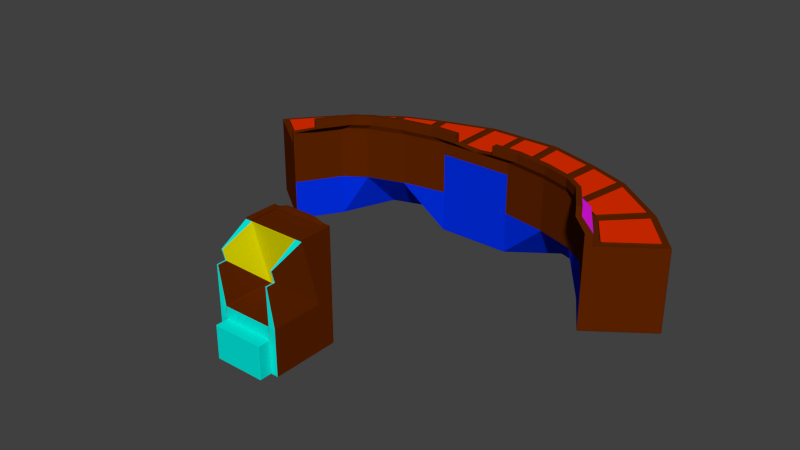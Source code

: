 # Source: deskkkkkkkkkkkk.blend  (saved by Blender 2.75.0; exported with 4.5.12 LTS)
import bpy
from mathutils import Matrix  # noqa: F401  (used for matrix-valued properties, if any)

bpy.ops.wm.read_factory_settings(use_empty=True)
scene = bpy.context.scene
scene.name = 'Scene'

# ---- collections
col_collection_1 = bpy.data.collections.new('Collection 1'); scene.collection.children.link(col_collection_1)

# ---- materials (node trees are filled in below, after node groups)
mat_material = bpy.data.materials.new('Material')
mat_material.alpha_threshold = 0.0
mat_material.use_transparent_shadow = False
mat_material.diffuse_color = (0.1149, 0.01761, 0.0, 1.0)
mat_material.roughness = 0.5
mat_material_003 = bpy.data.materials.new('Material.003')
mat_material_003.alpha_threshold = 0.0
mat_material_003.use_transparent_shadow = False
mat_material_003.diffuse_color = (0.0, 0.02835, 0.8, 1.0)
mat_material_003.roughness = 0.5
mat_material_004 = bpy.data.materials.new('Material.004')
mat_material_004.alpha_threshold = 0.0
mat_material_004.use_transparent_shadow = False
mat_material_004.diffuse_color = (0.8, 0.7628, 0.0, 1.0)
mat_material_004.roughness = 0.5
mat_material_005 = bpy.data.materials.new('Material.005')
mat_material_005.alpha_threshold = 0.0
mat_material_005.use_transparent_shadow = False
mat_material_005.diffuse_color = (0.0, 0.8, 0.7031, 1.0)
mat_material_005.roughness = 0.5
mat_material_001 = bpy.data.materials.new('Material.001')
mat_material_001.alpha_threshold = 0.0
mat_material_001.use_transparent_shadow = False
mat_material_001.diffuse_color = (0.8, 0.02818, 0.0, 1.0)
mat_material_001.roughness = 0.5
mat_material_002 = bpy.data.materials.new('Material.002')
mat_material_002.alpha_threshold = 0.0
mat_material_002.use_transparent_shadow = False
mat_material_002.diffuse_color = (0.7903, 0.01001, 0.8, 1.0)
mat_material_002.roughness = 0.5

# ---- material node trees

# ---- world
world_world = bpy.data.worlds.new('World'); scene.world = world_world
world_world.color = (0.05088, 0.05088, 0.05088)
world_world.use_sun_shadow = False
world_world.sun_shadow_jitter_overblur = 0.0
world_world.cycles.sampling_method = 'MANUAL'
world_world.cycles.sample_map_resolution = 256

# ---- meshes
me_cube_004 = bpy.data.meshes.new('Cube.004')
me_cube_004.from_pydata([(-1.0, 0.01923, -1.469), (-1.0, -1.0, 1.0), (-1.0, 1.0, -1.469), (-1.0, 1.0, 1.0), (1.0, 0.01923, -1.469), (1.0, -1.0, 1.0), (1.0, 1.0, -1.469), (1.0, 1.0, 1.0), (-1.0, 0.01923, -0.4543), (-1.0, 1.0, -0.4543), (1.0, 1.0, -0.4543), (1.0, 0.01923, -0.4543), (1.0, -3.085, -0.4543), (1.0, -3.085, -1.469), (-1.0, -3.085, -1.469), (-1.0, -3.085, -0.4543), (1.0, -3.085, -0.7235), (1.0, -3.085, -1.459), (-1.0, -3.085, -1.459), (-1.0, -3.085, -0.7235), (1.0, -3.829, -0.7235), (1.0, -3.829, -1.459), (-1.0, -3.829, -1.459), (-1.0, -3.829, -0.7235), (-1.271, 0.01923, -0.4543), (-1.271, -1.0, 1.0), (-1.271, 1.0, 1.0), (-1.271, 1.0, -0.4543), (-1.271, 1.0, -1.469), (-1.271, 0.01923, -1.469), (1.271, 1.0, -0.4543), (1.271, 1.0, -1.469), (1.271, 1.0, 1.0), (1.271, -1.0, 1.0), (1.271, 0.01923, -0.4543), (1.271, 0.01923, -1.469), (1.271, -3.085, -0.4543), (1.271, -3.085, -1.469), (-1.271, -3.085, -1.469), (-1.271, -3.085, -0.4543), (-1.383, -2.356, 0.3152), (-1.383, -2.536, 0.5717), (0.8401, -2.536, 0.5717), (0.8401, -2.356, 0.3152), (0.8401, -2.903, 0.3152), (-1.383, -2.903, 0.3152), (-1.431, -2.356, 0.3152), (-1.431, -2.536, 0.5717), (0.8878, -2.536, 0.5717), (0.8878, -2.356, 0.3152), (0.8878, -2.903, 0.3152), (-1.431, -2.903, 0.3152), (-1.0, 0.733, 1.0), (-1.0, 0.8691, -1.469), (1.0, 0.733, 1.0), (1.0, 0.8691, -1.469), (-1.271, 0.733, 1.0), (-1.271, 0.8691, -1.469), (1.271, 0.733, 1.0), (1.271, 0.8691, -1.469), (1.271, 0.8691, -0.4543), (-1.271, 0.8691, -0.4543), (-1.0, 0.733, 1.034), (-1.0, 1.0, 1.034), (1.0, 1.0, 1.034), (1.0, 0.733, 1.034), (1.0, -1.0, 1.034), (1.271, 1.0, 1.034), (-1.271, 1.0, 1.034), (-1.271, 0.733, 1.034), (1.271, 0.733, 1.034), (1.271, -1.0, 1.034), (-1.0, -1.0, 1.034), (-1.271, -1.0, 1.034), (-0.6131, 0.7847, 1.123), (-0.6131, 0.9484, 1.123), (0.6131, 0.9484, 1.123), (0.6131, 0.7847, 1.123), (-0.6131, 0.7847, 1.123), (-0.6131, 0.9484, 1.123), (0.6131, 0.9484, 1.123), (0.6131, 0.7847, 1.123)], [], [(8, 1, 41, 40), (9, 10, 6, 2), (25, 24, 46, 47), (14, 15, 39, 38), (53, 2, 6, 55), (7, 3, 63, 64), (5, 1, 8, 11), (58, 32, 67, 70), (3, 7, 10, 9), (10, 7, 32, 30), (14, 13, 17, 18), (0, 4, 13, 14), (11, 8, 15, 12), (3, 9, 27, 26), (19, 18, 22, 23), (15, 14, 18, 19), (13, 12, 16, 17), (12, 15, 19, 16), (20, 23, 22, 21), (17, 16, 20, 21), (16, 19, 23, 20), (18, 17, 21, 22), (61, 27, 28, 57), (60, 34, 35, 59), (35, 34, 36, 37), (58, 33, 34, 60), (56, 26, 27, 61), (24, 29, 38, 39), (54, 5, 66, 65), (55, 6, 31, 59), (15, 8, 40, 45), (9, 2, 28, 27), (13, 4, 35, 37), (53, 0, 29, 57), (0, 14, 38, 29), (33, 5, 42, 48), (6, 10, 30, 31), (12, 13, 37, 36), (42, 43, 49, 48), (40, 41, 47, 46), (43, 44, 50, 49), (45, 40, 46, 51), (11, 12, 44, 43), (39, 15, 45, 51), (12, 36, 50, 44), (34, 33, 48, 49), (5, 11, 43, 42), (24, 39, 51, 46), (36, 34, 49, 50), (1, 25, 47, 41), (2, 53, 57, 28), (4, 55, 59, 35), (3, 26, 68, 63), (25, 56, 61, 24), (32, 58, 60, 30), (30, 60, 59, 31), (24, 61, 57, 29), (5, 33, 71, 66), (5, 54, 52, 1), (0, 53, 55, 4), (63, 62, 74, 75), (65, 66, 71, 70), (62, 63, 68, 69), (72, 62, 69, 73), (64, 65, 70, 67), (26, 56, 69, 68), (1, 52, 62, 72), (33, 58, 70, 71), (32, 7, 64, 67), (56, 25, 73, 69), (52, 54, 65, 62), (25, 1, 72, 73), (74, 77, 81, 78), (64, 63, 75, 76), (65, 64, 76, 77), (62, 65, 77, 74), (81, 80, 79, 78), (76, 75, 79, 80), (77, 76, 80, 81), (75, 74, 78, 79)])
me_cube_004.polygons.foreach_set('material_index', [2, 0, 0, 3, 0, 0, 2, 0, 1, 0, 0, 0, 0, 0, 3, 0, 0, 3, 3, 3, 3, 0, 0, 0, 0, 0, 0, 0, 0, 0, 0, 0, 0, 0, 0, 3, 0, 3, 3, 3, 3, 3, 0, 3, 3, 0, 2, 0, 0, 3, 0, 0, 0, 0, 0, 0, 0, 0, 0, 0, 0, 0, 0, 0, 0, 0, 0, 0, 0, 0, 0, 0, 0, 0, 0, 0, 0, 0, 0, 0])
_uv = me_cube_004.uv_layers.new(name='UVMap')
_uv.uv.foreach_set('vector', [0.5921, 0.8173, 0.4839, 0.7017, 0.5144, 0.5258, 0.5335, 0.5462, 0.1691, 0.5796, 0.02015, 0.5796, 0.02015, 0.4644, 0.1691, 0.4644, 0.1918, 0.2274, 0.3001, 0.1115, 0.2425, 0.3818, 0.2234, 0.4022, 0.3449, 0.6719, 0.3382, 0.5574, 0.3582, 0.5547, 0.3649, 0.6692, 0.02015, 0.01488, 0.02015, 1.355e-08, 0.1691, 1.355e-08, 0.1691, 0.01488, 0.02015, 0.7448, 0.1691, 0.7448, 0.1691, 0.7487, 0.02015, 0.7487, 0.663, 0.0, 0.663, 0.2274, 0.5619, 0.2274, 0.5619, 2.711e-08, 0.3782, 0.4343, 0.3782, 0.4646, 0.3756, 0.4646, 0.3756, 0.4343, 0.1691, 0.7448, 0.02015, 0.7448, 0.02015, 0.5796, 0.1691, 0.5796, 0.02015, 0.5796, 0.02015, 0.7448, 1.775e-08, 0.7448, 1.775e-08, 0.5796, 0.3744, 0.6918, 0.3744, 0.4644, 0.3751, 0.4644, 0.3751, 0.6918, 0.02015, 0.1115, 0.1691, 0.1115, 0.1691, 0.4644, 0.02015, 0.4644, 0.1892, 0.4644, 0.3382, 0.4644, 0.3382, 0.8171, 0.1892, 0.8171, 0.1691, 0.7448, 0.1691, 0.5796, 0.1892, 0.5796, 0.1892, 0.7448, 0.244, 0.9017, 0.1892, 0.9016, 0.1892, 0.8171, 0.244, 0.8171, 0.1892, 0.4644, 0.1892, 0.4644, 0.1892, 0.4644, 0.1892, 0.4644, 0.1892, 0.4644, 0.1892, 0.4644, 0.1892, 0.4644, 0.1892, 0.4644, 0.661, 0.692, 0.661, 0.9194, 0.6411, 0.9194, 0.6411, 0.692, 0.6467, 0.4646, 0.6467, 0.692, 0.5921, 0.692, 0.5921, 0.4646, 0.2987, 0.9016, 0.244, 0.9017, 0.244, 0.8172, 0.2987, 0.8171, 0.1843, 0.759, 0.1843, 0.9864, 0.129, 0.9864, 0.129, 0.759, 0.6173, 0.2274, 0.6173, 0.4548, 0.5619, 0.4548, 0.5619, 0.2274, 0.3001, 0.01493, 0.3001, 4.995e-05, 0.3756, 8.397e-05, 0.3756, 0.01497, 0.4864, 0.4495, 0.4864, 0.3529, 0.5619, 0.3527, 0.5619, 0.4493, 0.5619, 0.3527, 0.4864, 0.3529, 0.4864, 0.0001744, 0.5619, 0.0, 0.3782, 0.4343, 0.3782, 0.2373, 0.4864, 0.3529, 0.4864, 0.4495, 0.1918, 0.03035, 0.1918, 1.152e-06, 0.3001, 4.995e-05, 0.3001, 0.01493, 0.3001, 0.1115, 0.3756, 0.1116, 0.3756, 0.4644, 0.3001, 0.4644, 0.3675, 0.6918, 0.3675, 0.8888, 0.3649, 0.8888, 0.3649, 0.6918, 0.1691, 0.01488, 0.1691, 1.355e-08, 0.1892, 2.711e-08, 0.1892, 0.01488, 0.5921, 0.4646, 0.5921, 0.8173, 0.5335, 0.5462, 0.5335, 0.484, 0.1691, 0.5796, 0.1691, 0.4644, 0.1892, 0.4644, 0.1892, 0.5796, 0.1691, 0.4644, 0.1691, 0.1115, 0.1892, 0.1115, 0.1892, 0.4644, 0.02015, 0.01488, 0.02015, 0.1115, 1.775e-08, 0.1115, 2.663e-08, 0.01488, 0.02015, 0.1115, 0.02015, 0.4644, 0.0, 0.4644, 1.775e-08, 0.1115, 0.3183, 1.0, 0.2987, 0.9926, 0.3148, 0.8171, 0.3183, 0.8184, 0.02015, 0.4644, 0.02015, 0.5796, 1.775e-08, 0.5796, 0.0, 0.4644, 0.3582, 0.7621, 0.3649, 0.8766, 0.3449, 0.8793, 0.3382, 0.7649, 0.1879, 0.759, 0.1879, 0.7862, 0.1843, 0.7862, 0.1843, 0.759, 0.1843, 0.8135, 0.1843, 0.7862, 0.1879, 0.7862, 0.1879, 0.8135, 0.3736, 0.6918, 0.3736, 0.754, 0.3701, 0.754, 0.3701, 0.6918, 0.3701, 0.8162, 0.3701, 0.754, 0.3736, 0.754, 0.3736, 0.8162, 0.4839, 0.4646, 0.4839, 0.8175, 0.4264, 0.797, 0.4264, 0.7348, 0.3582, 0.5547, 0.3382, 0.5574, 0.3614, 0.4649, 0.3649, 0.4644, 0.3582, 0.7621, 0.3382, 0.7649, 0.3614, 0.6724, 0.3649, 0.6719, 0.4864, 0.3529, 0.3782, 0.2373, 0.4087, 0.06137, 0.4278, 0.08175, 0.3756, 0.5804, 0.4839, 0.4646, 0.4264, 0.7348, 0.4073, 0.7552, 0.3001, 0.1115, 0.3001, 0.4644, 0.2425, 0.444, 0.2425, 0.3818, 0.4864, 0.0001744, 0.4864, 0.3529, 0.4278, 0.08175, 0.4278, 0.01955, 0.3378, 1.0, 0.3183, 0.9926, 0.3344, 0.8171, 0.3378, 0.8184, 0.02015, 1.355e-08, 0.02015, 0.01488, 2.663e-08, 0.01488, 2.663e-08, 0.0, 0.1691, 0.1115, 0.1691, 0.01488, 0.1892, 0.01488, 0.1892, 0.1115, 0.1691, 0.7448, 0.1892, 0.7448, 0.1892, 0.7487, 0.1691, 0.7487, 0.1918, 0.2274, 0.1918, 0.03035, 0.3001, 0.01493, 0.3001, 0.1115, 0.3782, 0.4646, 0.3782, 0.4343, 0.4864, 0.4495, 0.4864, 0.4643, 0.4864, 0.4643, 0.4864, 0.4495, 0.5619, 0.4493, 0.5619, 0.4642, 0.3001, 0.1115, 0.3001, 0.01493, 0.3756, 0.01497, 0.3756, 0.1116, 0.1843, 0.8442, 0.1843, 0.8135, 0.1869, 0.8135, 0.1869, 0.8442, 0.0, 0.759, 0.129, 0.759, 0.129, 0.9864, 1.775e-08, 0.9864, 0.02015, 0.1115, 0.02015, 0.01488, 0.1691, 0.01488, 0.1691, 0.1115, 0.6209, 0.692, 0.6209, 0.7223, 0.5921, 0.716, 0.5921, 0.6975, 0.6374, 0.2577, 0.6374, 0.4546, 0.6173, 0.4546, 0.6173, 0.2577, 0.6209, 0.7223, 0.6209, 0.692, 0.6411, 0.692, 0.6411, 0.7223, 0.6209, 0.9192, 0.6209, 0.7223, 0.6411, 0.7223, 0.6411, 0.9192, 0.6374, 0.2274, 0.6374, 0.2577, 0.6173, 0.2577, 0.6173, 0.2274, 0.1918, 1.152e-06, 0.1918, 0.03035, 0.1892, 0.03035, 0.1892, 0.0, 0.3675, 0.8888, 0.3675, 0.6918, 0.3701, 0.6918, 0.3701, 0.8888, 0.3782, 0.2373, 0.3782, 0.4343, 0.3756, 0.4343, 0.3756, 0.2373, 1.775e-08, 0.7448, 0.02015, 0.7448, 0.02015, 0.7487, 1.775e-08, 0.7487, 0.1918, 0.03035, 0.1918, 0.2274, 0.1892, 0.2274, 0.1892, 0.03035, 0.3649, 0.6918, 0.3649, 0.4644, 0.3675, 0.4644, 0.3675, 0.6918, 0.3701, 0.847, 0.3701, 0.8162, 0.3726, 0.8162, 0.3726, 0.847, 0.0, 0.0, 0.0, 0.0, 0.0, 0.0, 0.0, 0.0, 0.02015, 0.7487, 0.1691, 0.7487, 0.1403, 0.759, 0.04896, 0.759, 0.6374, 0.2577, 0.6374, 0.2274, 0.6662, 0.2329, 0.6662, 0.2515, 0.3675, 0.6918, 0.3675, 0.4644, 0.3744, 0.5084, 0.3744, 0.6478, 0.4839, 0.8173, 0.4961, 0.8173, 0.4961, 0.9567, 0.4839, 0.9567, 0.0, 0.0, 0.0, 0.0, 0.0, 0.0, 0.0, 0.0, 0.0, 0.0, 0.0, 0.0, 0.0, 0.0, 0.0, 0.0, 0.0, 0.0, 0.0, 0.0, 0.0, 0.0, 0.0, 0.0])
me_cube_004.materials.append(mat_material)
me_cube_004.materials.append(mat_material_003)
me_cube_004.materials.append(mat_material_004)
me_cube_004.materials.append(mat_material_005)
me_cube_004.use_remesh_preserve_volume = False
me_cube_004.use_remesh_preserve_attributes = False
me_cube_004.use_mirror_vertex_groups = False
me_cube_004.update()
me_cube_002 = bpy.data.meshes.new('Cube.002')
me_cube_002.from_pydata([(-0.9025, -1.374, -1.0), (-0.9025, -1.374, 1.0), (-1.218, -0.342, -1.0), (-1.218, -0.342, 1.0), (-1.009, 0.7739, -1.0), (-0.7111, 1.068, -1.0), (-0.4889, 1.468, -1.0), (-0.2, 1.587, -1.0), (0.0, 2.6, 1.0), (0.0, 1.587, -1.0), (0.0, 0.5, 1.0), (0.0, 0.5, -1.0), (-0.2, 0.5, 1.0), (-0.4444, 0.3, 1.0), (-0.6444, 3.725e-08, 1.0), (-0.7603, -0.358, 1.0), (-1.009, 0.7739, 1.0), (-0.7111, 1.8, 1.0), (-0.4889, 2.2, 1.0), (-0.2, 2.6, 1.0), (-0.7603, -0.358, -1.0), (-0.6444, 1.0, -1.0), (-0.4444, 1.3, -1.0), (-0.2, 0.5, -1.0), (-0.9025, -1.374, 0.0), (-1.218, -0.342, 0.0), (0.0, 0.5, 0.0), (0.0, 1.587, 0.0), (-1.009, 0.7739, 0.0), (-0.7111, 1.068, 0.0), (-0.4889, 1.468, 0.0), (-0.2, 1.587, 0.0), (-0.2, 0.5, 0.0), (-0.4444, 0.3, 0.0), (-0.6444, 3.725e-08, 0.0), (-0.7603, -0.358, 0.0), (-0.934, -1.271, 1.0), (-0.934, -1.271, -1.0), (0.0, 0.71, 1.0), (0.0, 0.71, -1.0), (-0.7851, -0.2448, -1.0), (-0.6511, 1.08, -1.0), (-0.4489, 1.39, -1.0), (-0.2, 0.71, -1.0), (-0.2, 0.71, 1.0), (-0.4489, 0.49, 1.0), (-0.6511, 0.18, 1.0), (-0.7851, -0.2448, 1.0), (-0.934, -1.271, 0.0), (0.0, 0.5, 1.295), (-0.2, 0.5, 1.295), (-0.6444, 3.725e-08, 1.295), (-0.7603, -0.358, 1.295), (-0.4444, 0.3, 1.295), (-0.9025, -1.374, 1.295), (0.0, 0.71, 1.295), (-0.2, 0.71, 1.295), (-0.4489, 0.49, 1.295), (-0.6511, 0.18, 1.295), (-0.7851, -0.2448, 1.295), (-0.934, -1.271, 1.295), (-0.1174, 0.3849, 1.418), (-0.2702, 0.3849, 1.418), (-0.6098, 0.002805, 1.418), (-0.6983, -0.2707, 1.418), (-0.457, 0.232, 1.418), (-0.807, -1.047, 1.418), (-0.1174, 0.5453, 1.418), (-0.2702, 0.5453, 1.418), (-0.4604, 0.3772, 1.418), (-0.6149, 0.1403, 1.418), (-0.7173, -0.1842, 1.418), (-0.831, -0.9681, 1.418), (-0.1174, 0.3849, 1.643), (-0.2702, 0.3849, 1.643), (-0.6098, 0.002805, 1.643), (-0.6983, -0.2707, 1.643), (-0.457, 0.232, 1.643), (-0.807, -1.047, 1.643), (-0.1174, 0.5453, 1.643), (-0.2702, 0.5453, 1.643), (-0.4604, 0.3772, 1.643), (-0.6149, 0.1403, 1.643), (-0.7173, -0.1842, 1.643), (-0.831, -0.9681, 1.643), (-0.829, -0.2505, 1.0), (-1.004, 0.5458, 1.0), (-1.167, -0.3265, 1.0), (-0.9454, -1.052, 1.0), (-0.02183, 0.9163, 1.0), (-0.02183, 2.394, 1.0), (-0.1782, 2.394, 1.0), (-0.1782, 0.9163, 1.0), (-0.2294, 0.8825, 1.0), (-0.2294, 2.36, 1.0), (-0.4552, 2.047, 1.0), (-0.4239, 0.7105, 1.0), (-0.4764, 0.6379, 1.0), (-0.5077, 1.975, 1.0), (-0.6814, 1.662, 1.0), (-0.6345, 0.3956, 1.0), (-0.6812, 0.2777, 1.0), (-0.7281, 1.544, 1.0), (-0.9607, 0.7419, 1.0), (-0.786, -0.05439, 1.0), (-1.004, 0.5458, 1.036), (-0.829, -0.2505, 1.036), (-1.167, -0.3265, 1.036), (-0.9454, -1.052, 1.036), (-0.02183, 2.394, 1.036), (-0.02183, 0.9163, 1.036), (-0.1782, 2.394, 1.036), (-0.1782, 0.9163, 1.036), (-0.2294, 2.36, 1.036), (-0.2294, 0.8825, 1.036), (-0.4552, 2.047, 1.036), (-0.4239, 0.7105, 1.036), (-0.5077, 1.975, 1.036), (-0.4764, 0.6379, 1.036), (-0.6814, 1.662, 1.036), (-0.6345, 0.3956, 1.036), (-0.7281, 1.544, 1.036), (-0.6812, 0.2777, 1.036), (-0.9607, 0.7419, 1.036), (-0.786, -0.05439, 1.036)], [], [(48, 25, 2, 37), (25, 28, 4, 2), (30, 31, 7, 6), (35, 24, 0, 20), (29, 30, 6, 5), (122, 121, 123, 124), (28, 29, 5, 4), (43, 7, 9, 39), (37, 2, 4, 40), (31, 27, 9, 7), (40, 4, 5, 41), (41, 5, 6, 42), (42, 6, 7, 43), (118, 117, 119, 120), (114, 113, 115, 116), (110, 109, 111, 112), (106, 105, 107, 108), (26, 32, 23, 11), (32, 33, 22, 23), (33, 34, 21, 22), (34, 35, 20, 21), (14, 15, 35, 34), (13, 14, 34, 33), (12, 13, 33, 32), (10, 12, 32, 26), (19, 8, 27, 31), (16, 17, 29, 28), (17, 18, 30, 29), (15, 1, 24, 35), (18, 19, 31, 30), (3, 16, 28, 25), (36, 3, 25, 48), (1, 36, 48, 24), (13, 12, 50, 53), (45, 46, 58, 57), (12, 10, 49, 50), (1, 15, 52, 54), (22, 42, 43, 23), (21, 41, 42, 22), (20, 40, 41, 21), (0, 37, 40, 20), (23, 43, 39, 11), (46, 47, 59, 58), (24, 48, 37, 0), (55, 56, 68, 67), (50, 49, 61, 62), (60, 54, 66, 72), (54, 52, 64, 66), (56, 57, 69, 68), (15, 14, 51, 52), (44, 45, 57, 56), (47, 36, 60, 59), (14, 13, 53, 51), (38, 44, 56, 55), (36, 1, 54, 60), (10, 38, 55, 49), (67, 68, 80, 79), (62, 61, 73, 74), (72, 66, 78, 84), (66, 64, 76, 78), (68, 69, 81, 80), (53, 50, 62, 65), (58, 59, 71, 70), (52, 51, 63, 64), (59, 60, 72, 71), (49, 55, 67, 61), (57, 58, 70, 69), (51, 53, 65, 63), (75, 82, 83, 76), (77, 81, 82, 75), (74, 80, 81, 77), (73, 79, 80, 74), (76, 83, 84, 78), (65, 62, 74, 77), (70, 71, 83, 82), (64, 63, 75, 76), (71, 72, 84, 83), (61, 67, 79, 73), (69, 70, 82, 81), (63, 65, 77, 75), (94, 95, 115, 113), (16, 86, 85, 47), (3, 87, 86, 16), (36, 88, 87, 3), (47, 85, 88, 36), (87, 88, 108, 107), (8, 90, 89, 38), (19, 91, 90, 8), (44, 92, 91, 19), (38, 89, 92, 44), (97, 98, 117, 118), (19, 94, 93, 44), (18, 95, 94, 19), (45, 96, 95, 18), (44, 93, 96, 45), (90, 91, 111, 109), (18, 98, 97, 45), (17, 99, 98, 18), (46, 100, 99, 17), (45, 97, 100, 46), (93, 94, 113, 114), (17, 102, 101, 46), (16, 103, 102, 17), (47, 104, 103, 16), (46, 101, 104, 47), (101, 102, 121, 122), (91, 92, 112, 111), (98, 99, 119, 117), (88, 85, 106, 108), (95, 96, 116, 115), (102, 103, 123, 121), (92, 89, 110, 112), (99, 100, 120, 119), (96, 93, 114, 116), (103, 104, 124, 123), (100, 97, 118, 120), (104, 101, 122, 124), (85, 86, 105, 106), (89, 90, 109, 110), (86, 87, 107, 105)])
me_cube_002.polygons.foreach_set('material_index', [0, 0, 3, 3, 3, 1, 3, 0, 0, 3, 0, 0, 0, 1, 1, 1, 1, 3, 3, 3, 3, 0, 0, 0, 3, 0, 0, 0, 0, 0, 0, 0, 0, 0, 2, 0, 0, 0, 0, 0, 0, 0, 2, 0, 2, 0, 0, 0, 2, 0, 2, 2, 0, 2, 0, 0, 2, 0, 0, 0, 2, 0, 2, 0, 2, 0, 2, 0, 0, 0, 0, 0, 0, 0, 2, 0, 2, 0, 2, 0, 0, 0, 0, 0, 0, 0, 0, 0, 0, 0, 0, 0, 0, 0, 0, 0, 0, 0, 0, 0, 0, 0, 0, 0, 0, 0, 0, 0, 0, 0, 0, 0, 0, 0, 0, 0, 0, 0, 0, 0])
_uv = me_cube_002.uv_layers.new(name='UVMap')
_uv.uv.foreach_set('vector', [-0.9004, 1.89, -0.8908, 1.0, 0.03416, 1.0, 0.02455, 1.89, -0.8908, 1.0, -0.892, -0.1465, 0.03299, -0.1465, 0.03416, 1.0, 0.9849, 2.103, 1.26, 2.103, 1.26, 3.114, 0.9849, 3.114, 0.9651, 0.0579, 0.9679, 1.092, 0.04335, 1.092, 0.04054, 0.0579, -0.8979, -0.483, -0.9017, -0.915, 0.02324, -0.915, 0.02707, -0.483, -0.2837, 14.93, -0.2837, 16.64, -0.6083, 15.57, -0.4285, 14.48, -0.892, -0.1465, -0.8979, -0.483, 0.02707, -0.483, 0.03299, -0.1465, 0.7339, 1.979, 0.3816, 1.18, 0.5483, 1.092, 0.9006, 1.891, 0.9172, 4.105, 0.308, 3.384, 0.03416, 2.276, 0.6295, 3.106, 1.26, 2.103, 1.444, 2.103, 1.444, 3.114, 1.26, 3.114, 0.6295, 3.106, 0.03416, 2.276, 0.1642, 1.877, 0.2093, 1.84, 0.2093, 1.84, 0.1642, 1.877, 0.1888, 1.416, 0.2534, 1.469, 0.2534, 1.469, 0.1888, 1.416, 0.3816, 1.18, 0.7339, 1.979, 0.8203, 14.81, 0.8203, 16.61, 0.5962, 16.2, 0.6176, 14.48, -0.004095, 14.72, -0.004095, 16.71, -0.2837, 16.29, -0.245, 14.48, 1.014, 14.48, 1.014, 16.48, 0.8203, 16.48, 0.8203, 14.48, -0.6083, 15.58, -0.964, 16.61, -1.009, 15.41, -0.6083, 14.48, 2.035, 2.76, 2.22, 2.754, 2.247, 3.765, 2.062, 3.771, 2.0, 1.229, 1.825, 1.092, 2.0, 2.504, 1.444, 2.037, 0.9711, -0.6602, 0.9664, -0.3207, 0.03416, -1.308, 0.03891, -1.648, 0.9664, -0.3207, 0.9651, 0.0579, 0.04054, 0.0579, 0.03416, -1.308, 1.891, -0.3207, 1.89, 0.0579, 0.9651, 0.0579, 0.9664, -0.3207, 1.896, -0.6602, 1.891, -0.3207, 0.9664, -0.3207, 0.9711, -0.6602, 1.903, -0.9105, 1.896, -0.6602, 0.9711, -0.6602, 0.9782, -0.9105, 2.008, 1.75, 2.193, 1.744, 2.22, 2.754, 2.035, 2.76, -0.5974, 1.988, -0.4123, 1.988, -0.4123, 3.012, -0.5974, 3.012, -1.817, -0.1465, -1.82, -1.216, -0.8979, -0.483, -0.892, -0.1465, -1.82, -1.216, -1.824, -1.648, -0.9017, -0.915, -0.8979, -0.483, 1.89, 0.0579, 1.892, 1.092, 0.9679, 1.092, 0.9651, 0.0579, 1.037, 1.092, 1.333, 1.092, 1.26, 2.103, 0.9849, 2.103, -1.816, 1.0, -1.817, -0.1465, -0.892, -0.1465, -0.8908, 1.0, -1.825, 1.89, -1.816, 1.0, -0.8908, 1.0, -0.9004, 1.89, -1.826, 1.988, -1.825, 1.89, -0.9004, 1.89, -0.9015, 1.988, 4.35, 10.94, 4.36, 10.6, 4.725, 10.6, 4.716, 10.94, -0.6369, 11.9, -0.632, 12.35, -0.9975, 12.35, -1.002, 11.9, 4.748, 14.16, 4.501, 14.16, 4.49, 13.76, 4.738, 13.76, 4.346, 13.28, 4.342, 11.9, 4.708, 11.9, 4.712, 13.28, 0.2932, 1.549, 0.2534, 1.469, 0.7339, 1.979, 0.8182, 2.17, 0.247, 1.91, 0.2093, 1.84, 0.2534, 1.469, 0.2932, 1.549, 0.6956, 3.198, 0.6295, 3.106, 0.2093, 1.84, 0.247, 1.91, 0.9849, 4.186, 0.9172, 4.105, 0.6295, 3.106, 0.6956, 3.198, 0.8182, 2.17, 0.7339, 1.979, 0.9006, 1.891, 0.9849, 2.083, -0.632, 12.35, -0.6297, 12.95, -0.9953, 12.95, -0.9975, 12.35, -0.9015, 1.988, -0.9004, 1.89, 0.02455, 1.89, 0.02348, 1.988, 1.596, 14.92, 1.348, 14.92, 1.262, 14.7, 1.451, 14.7, 4.738, 13.76, 4.49, 13.76, 4.631, 13.59, 4.82, 13.59, 1.523, 15.04, 1.596, 14.92, 1.596, 15.38, 1.54, 15.48, 4.712, 13.28, 4.708, 11.9, 4.862, 11.77, 4.865, 12.82, 0.3493, 14.95, 0.02091, 14.95, -0.004095, 14.79, 0.2468, 14.79, 4.342, 11.9, 4.344, 11.39, 4.71, 11.39, 4.708, 11.9, 0.3493, 15.35, 0.02091, 15.35, 0.02091, 14.95, 0.3493, 14.95, -0.6297, 12.95, -0.6296, 14.35, -0.9952, 14.35, -0.9953, 12.95, 4.344, 11.39, 4.35, 10.94, 4.716, 10.94, 4.71, 11.39, 0.5962, 15.35, 0.3493, 15.35, 0.3493, 14.95, 0.5962, 14.95, -0.6296, 14.35, -0.631, 14.48, -0.9966, 14.48, -0.9952, 14.35, 1.262, 14.93, 1.516, 14.92, 1.516, 15.32, 1.262, 15.32, 0.4355, 14.79, 0.2468, 14.79, 0.2468, 14.48, 0.4355, 14.48, 4.82, 13.59, 4.631, 13.59, 4.623, 13.29, 4.812, 13.28, -1.149, 13.93, -1.15, 14.03, -1.428, 14.03, -1.427, 13.93, 4.865, 12.82, 4.862, 11.77, 5.14, 11.77, 5.142, 12.82, 0.2468, 14.79, -0.004095, 14.79, -0.004095, 14.48, 0.2468, 14.48, 4.716, 10.94, 4.725, 10.6, 4.875, 10.78, 4.868, 11.03, -0.9975, 12.35, -0.9953, 12.95, -1.149, 12.85, -1.151, 12.4, 4.708, 11.9, 4.71, 11.39, 4.863, 11.38, 4.862, 11.77, -0.9953, 12.95, -0.9952, 14.35, -1.149, 13.93, -1.149, 12.85, 1.596, 14.64, 1.596, 14.92, 1.451, 14.7, 1.451, 14.48, -1.002, 11.9, -0.9975, 12.35, -1.151, 12.4, -1.155, 12.05, 4.71, 11.39, 4.716, 10.94, 4.868, 11.03, 4.863, 11.38, -1.353, 15.88, -1.433, 16.04, -1.372, 15.59, -1.305, 15.49, -1.306, 16.25, -1.387, 16.42, -1.433, 16.04, -1.353, 15.88, -1.179, 16.54, -1.266, 16.74, -1.387, 16.42, -1.306, 16.25, -1.009, 16.63, -1.095, 16.83, -1.266, 16.74, -1.179, 16.54, -1.305, 15.49, -1.372, 15.59, -1.078, 14.56, -1.009, 14.48, 4.868, 11.03, 4.875, 10.78, 5.153, 10.78, 5.146, 11.03, -1.151, 12.4, -1.149, 12.85, -1.427, 12.85, -1.429, 12.4, 4.862, 11.77, 4.863, 11.38, 5.141, 11.38, 5.14, 11.77, -1.149, 12.85, -1.149, 13.93, -1.427, 13.93, -1.427, 12.85, 3.747, 15.18, 3.941, 15.17, 3.941, 15.48, 3.747, 15.48, -1.155, 12.05, -1.151, 12.4, -1.429, 12.4, -1.433, 12.05, 4.863, 11.38, 4.868, 11.03, 5.146, 11.03, 5.141, 11.38, 4.878, 15.53, 4.872, 15.07, 4.916, 15.07, 4.922, 15.53, 6.375, 12.37, 6.29, 12.66, 5.808, 13.63, 5.758, 13.61, 6.238, 13.9, 6.184, 13.86, 6.29, 12.66, 6.375, 12.37, 5.581, 15.0, 5.67, 14.72, 6.184, 13.86, 6.238, 13.9, 5.758, 13.61, 5.808, 13.63, 5.67, 14.72, 5.581, 15.0, 1.698, 15.41, 1.704, 14.48, 1.748, 14.48, 1.742, 15.41, 5.805, 9.616, 5.76, 9.893, 5.25, 11.81, 5.153, 12.07, 6.043, 9.692, 5.946, 9.951, 5.76, 9.893, 5.805, 9.616, 5.391, 12.15, 5.436, 11.87, 5.946, 9.951, 6.043, 9.692, 5.153, 12.07, 5.25, 11.81, 5.436, 11.87, 5.391, 12.15, 1.64, 14.85, 1.647, 16.61, 1.603, 16.61, 1.596, 14.85, 6.043, 9.692, 5.995, 10.01, 5.485, 11.93, 5.391, 12.15, 6.248, 10.32, 6.155, 10.51, 5.995, 10.01, 6.043, 9.692, 5.611, 12.53, 5.657, 12.23, 6.155, 10.51, 6.248, 10.32, 5.391, 12.15, 5.485, 11.93, 5.657, 12.23, 5.611, 12.53, 1.306, 15.32, 1.306, 15.54, 1.262, 15.54, 1.262, 15.32, 6.248, 10.32, 6.193, 10.62, 5.695, 12.35, 5.611, 12.53, 6.375, 10.92, 6.292, 11.09, 6.193, 10.62, 6.248, 10.32, 5.745, 13.01, 5.799, 12.72, 6.292, 11.09, 6.375, 10.92, 5.611, 12.53, 5.695, 12.35, 5.799, 12.72, 5.745, 13.01, 4.864, 13.57, 4.872, 15.52, 4.829, 15.52, 4.82, 13.57, 6.375, 10.92, 6.307, 11.26, 5.814, 12.89, 5.745, 13.01, 6.375, 12.37, 6.307, 12.39, 6.307, 11.26, 6.375, 10.92, 5.758, 13.61, 5.824, 13.36, 6.307, 12.39, 6.375, 12.37, 5.745, 13.01, 5.814, 12.89, 5.824, 13.36, 5.758, 13.61, 1.841, 14.95, 1.845, 16.61, 1.801, 16.61, 1.797, 14.95, 4.973, 15.26, 4.973, 13.28, 5.017, 13.28, 5.017, 15.26, 1.753, 16.62, 1.748, 16.17, 1.792, 16.17, 1.797, 16.62, 1.698, 14.48, 1.691, 15.58, 1.647, 15.58, 1.654, 14.48, 4.872, 15.07, 4.878, 13.28, 4.922, 13.28, 4.916, 15.07, 4.929, 15.44, 4.922, 14.32, 4.966, 14.32, 4.973, 15.44, 3.941, 15.38, 3.941, 15.17, 3.985, 15.17, 3.985, 15.38, 1.748, 16.17, 1.753, 14.48, 1.797, 14.48, 1.792, 16.17, 4.872, 13.28, 4.864, 13.57, 4.82, 13.57, 4.829, 13.28, 4.922, 14.32, 4.929, 13.28, 4.973, 13.28, 4.966, 14.32, 1.647, 14.48, 1.64, 14.85, 1.596, 14.85, 1.603, 14.48, 1.845, 14.48, 1.841, 14.95, 1.797, 14.95, 1.801, 14.48, 1.691, 15.58, 1.698, 16.58, 1.654, 16.58, 1.647, 15.58, 5.061, 13.28, 5.061, 15.24, 5.017, 15.24, 5.017, 13.28, 1.704, 16.61, 1.698, 15.41, 1.742, 15.41, 1.748, 16.61])
me_cube_002.materials.append(mat_material)
me_cube_002.materials.append(mat_material_001)
me_cube_002.materials.append(mat_material_002)
me_cube_002.materials.append(mat_material_003)
me_cube_002.use_remesh_preserve_volume = False
me_cube_002.use_remesh_preserve_attributes = False
me_cube_002.use_mirror_vertex_groups = False
me_cube_002.update()

# ---- objects
ob_cube_001 = bpy.data.objects.new('Cube.001', me_cube_004)
ob_cube = bpy.data.objects.new('Cube', me_cube_002)

# ---- transforms, parenting, visibility, modifiers, constraints
ob_cube_001.location = (0.0, -3.861, 0.5566)
ob_cube_001.scale = (0.4041, 0.2657, 0.7263)
ob_cube_001.lineart.crease_threshold = 0.0
_m = ob_cube_001.modifiers.new('Bevel', 'BEVEL')
_m.width = 1.489
_m.width_pct = 1.489
_m.segments = 2
_m.limit_method = 'NONE'
_m.offset_type = 'PERCENT'
_m.spread = 0.0
ob_cube.location = (0.0, 0.0, 0.0)
ob_cube.scale = (3.101, 0.6891, 0.6891)
ob_cube.lineart.crease_threshold = 0.0
_m = ob_cube.modifiers.new('Mirror', 'MIRROR')
_m = ob_cube.modifiers.new('Bevel', 'BEVEL')
_m.width = 1.938
_m.width_pct = 1.938
_m.segments = 2
_m.limit_method = 'NONE'
_m.offset_type = 'PERCENT'
_m.spread = 0.0

# ---- collection membership
col_collection_1.objects.link(ob_cube_001)
col_collection_1.objects.link(ob_cube)

# ---- scene / render settings (as saved in the file)
scene.frame_start = 1; scene.frame_end = 250; scene.frame_set(1)
scene.render.engine = 'BLENDER_EEVEE_NEXT'
scene.render.resolution_percentage = 50
scene.render.dither_intensity = 0.0
scene.cycles.use_denoising = False
scene.cycles.samples = 10
scene.cycles.sampling_pattern = 'TABULATED_SOBOL'
scene.cycles.light_sampling_threshold = 0.0
scene.cycles.use_adaptive_sampling = False
scene.cycles.use_light_tree = False
scene.cycles.blur_glossy = 0.0
scene.cycles.pixel_filter_type = 'GAUSSIAN'
scene.cycles.sample_clamp_indirect = 0.0
scene.view_settings.view_transform = 'Standard'
bpy.context.view_layer.update()

# ---- added for rendering (the .blend has no active camera and no usable light): camera, sun
cam_auto = bpy.data.cameras.new('AutoCamera')
cam_auto.lens = 50.0
cam_auto.sensor_width = 36.0
cam_auto.clip_end = 1000.0
ob_auto_camera = bpy.data.objects.new('AutoCamera', cam_auto)
scene.collection.objects.link(ob_auto_camera)
ob_auto_camera.location = (9.50085, -12.9458, 7.9422)
ob_auto_camera.rotation_euler = (1.09748, -7.21219e-08, 0.694738)
scene.camera = ob_auto_camera
light_auto_sun = bpy.data.lights.new('AutoSun', 'SUN')
light_auto_sun.energy = 3.0
light_auto_sun.angle = 0.0523599
ob_auto_sun = bpy.data.objects.new('AutoSun', light_auto_sun)
scene.collection.objects.link(ob_auto_sun)
ob_auto_sun.rotation_euler = (0.872665, 0.174533, 0.523599)
bpy.context.view_layer.update()
